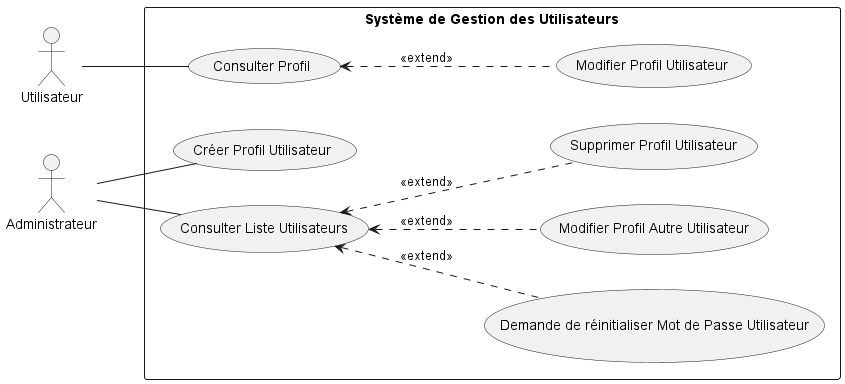

The diagram above was rendered by PlantUML. Its source (embedded in the PNG):
@startuml SIIL_User_Management_Use_Case_Final

left to right direction
skinparam packageStyle rectangle
actor "Utilisateur" as U
actor "Administrateur" as A

package "Système de Gestion des Utilisateurs" {
    usecase "Consulter Profil" as ViewProfile
    usecase "Modifier Profil Utilisateur" as ModifyUserProfile

    usecase "Demande de réinitialiser Mot de Passe Utilisateur" as ResetUserPW
    usecase "Créer Profil Utilisateur" as CreateUser
    usecase "Modifier Profil Autre Utilisateur" as ModifyOtherUser
    usecase "Supprimer Profil Utilisateur" as DeleteUser
    usecase "Consulter Liste Utilisateurs" as ViewUsers

    U -- ViewProfile


    A -- CreateUser

    A -- ViewUsers

    ViewProfile <.. ModifyUserProfile : <<extend>>



    ViewUsers <.. ModifyOtherUser : <<extend>>
    ViewUsers <.. DeleteUser : <<extend>>
        ViewUsers <.. ResetUserPW : <<extend>>
}

@enduml